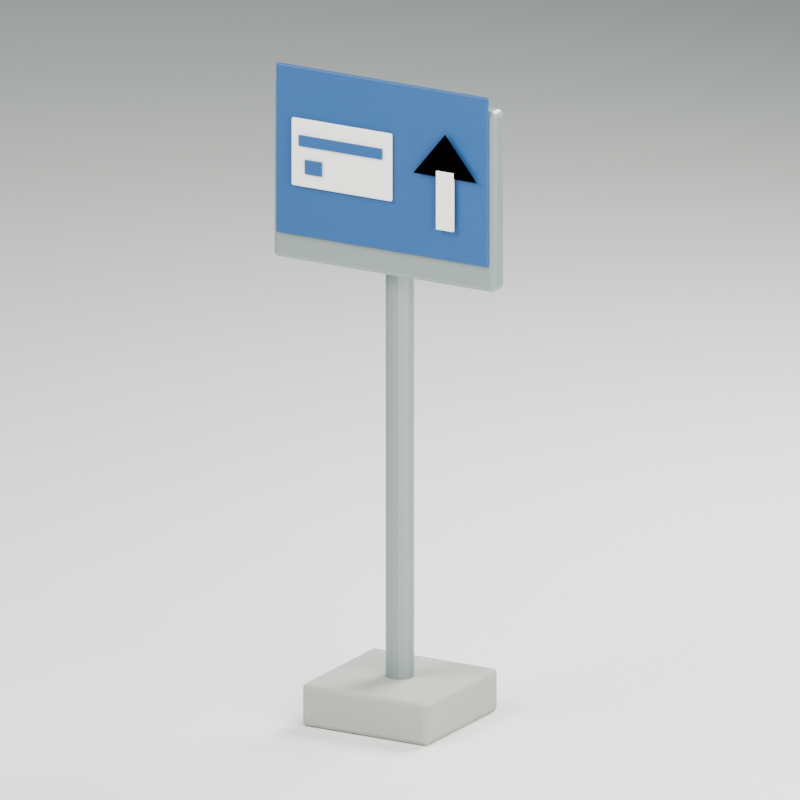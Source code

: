 # Source: source-edit.blend  (saved by Blender 4.0.36; exported with 4.5.12 LTS)
import bpy
from mathutils import Matrix  # noqa: F401  (used for matrix-valued properties, if any)

bpy.ops.wm.read_factory_settings(use_empty=True)
scene = bpy.context.scene
scene.name = 'Scene'

# ---- materials (node trees are filled in below, after node groups)
mat_concrete_foundation = bpy.data.materials.new('Concrete foundation')
mat_concrete_foundation.diffuse_color = (0.3231, 0.3372, 0.305, 1.0)
mat_galvanized_posts = bpy.data.materials.new('Galvanized posts')
mat_galvanized_posts.diffuse_color = (0.2623, 0.3095, 0.305, 1.0)
mat_generic_blue_sign = bpy.data.materials.new('Generic blue sign')
mat_generic_blue_sign.diffuse_color = (0.01033, 0.07036, 0.2122, 1.0)
mat_white_symbols = bpy.data.materials.new('White symbols')
mat_white_symbols.diffuse_color = (0.8308, 0.8632, 0.7835, 1.0)
mat_studio_floor_only = bpy.data.materials.new('STUDIO floor only')
mat_studio_floor_only.diffuse_color = (0.7157, 0.7305, 0.6867, 1.0)

# ---- material node trees
mat_concrete_foundation.use_nodes = True; mat_concrete_foundation.node_tree.nodes.clear()
_N = mat_concrete_foundation.node_tree.nodes; _L = mat_concrete_foundation.node_tree.links
n0 = _N.new('ShaderNodeBsdfPrincipled'); n0.name = 'Principled BSDF'; n0.location = (10, 300)
n0.inputs[0].default_value = (0.3231, 0.3372, 0.305, 1.0)
n0.inputs[2].default_value = 0.85
n0.inputs[3].default_value = 1.45
n1 = _N.new('ShaderNodeOutputMaterial'); n1.name = 'Material Output'; n1.location = (300, 300)
_L.new(n0.outputs[0], n1.inputs[0])
n1.is_active_output = True
mat_galvanized_posts.use_nodes = True; mat_galvanized_posts.node_tree.nodes.clear()
_N = mat_galvanized_posts.node_tree.nodes; _L = mat_galvanized_posts.node_tree.links
n0 = _N.new('ShaderNodeBsdfPrincipled'); n0.name = 'Principled BSDF'; n0.location = (10, 300)
n0.inputs[0].default_value = (0.2623, 0.3095, 0.305, 1.0)
n0.inputs[1].default_value = 0.55
n0.inputs[3].default_value = 1.45
n1 = _N.new('ShaderNodeOutputMaterial'); n1.name = 'Material Output'; n1.location = (300, 300)
_L.new(n0.outputs[0], n1.inputs[0])
n1.is_active_output = True
mat_generic_blue_sign.use_nodes = True; mat_generic_blue_sign.node_tree.nodes.clear()
_N = mat_generic_blue_sign.node_tree.nodes; _L = mat_generic_blue_sign.node_tree.links
n0 = _N.new('ShaderNodeBsdfPrincipled'); n0.name = 'Principled BSDF'; n0.location = (10, 300)
n0.inputs[0].default_value = (0.01033, 0.07036, 0.2122, 1.0)
n0.inputs[2].default_value = 0.55
n0.inputs[3].default_value = 1.45
n1 = _N.new('ShaderNodeOutputMaterial'); n1.name = 'Material Output'; n1.location = (300, 300)
_L.new(n0.outputs[0], n1.inputs[0])
n1.is_active_output = True
mat_white_symbols.use_nodes = True; mat_white_symbols.node_tree.nodes.clear()
_N = mat_white_symbols.node_tree.nodes; _L = mat_white_symbols.node_tree.links
n0 = _N.new('ShaderNodeBsdfPrincipled'); n0.name = 'Principled BSDF'; n0.location = (10, 300)
n0.inputs[0].default_value = (0.8308, 0.8632, 0.7835, 1.0)
n0.inputs[2].default_value = 0.6
n0.inputs[3].default_value = 1.45
n1 = _N.new('ShaderNodeOutputMaterial'); n1.name = 'Material Output'; n1.location = (300, 300)
_L.new(n0.outputs[0], n1.inputs[0])
n1.is_active_output = True
mat_studio_floor_only.use_nodes = True; mat_studio_floor_only.node_tree.nodes.clear()
_N = mat_studio_floor_only.node_tree.nodes; _L = mat_studio_floor_only.node_tree.links
n0 = _N.new('ShaderNodeBsdfPrincipled'); n0.name = 'Principled BSDF'; n0.location = (10, 300)
n0.inputs[0].default_value = (0.7157, 0.7305, 0.6867, 1.0)
n0.inputs[2].default_value = 0.95
n0.inputs[3].default_value = 1.45
n1 = _N.new('ShaderNodeOutputMaterial'); n1.name = 'Material Output'; n1.location = (300, 300)
_L.new(n0.outputs[0], n1.inputs[0])
n1.is_active_output = True

# ---- world
world_studio = bpy.data.worlds.new('Studio'); scene.world = world_studio
world_studio.use_nodes = True; world_studio.node_tree.nodes.clear()
_N = world_studio.node_tree.nodes; _L = world_studio.node_tree.links
n0 = _N.new('ShaderNodeBackground'); n0.name = 'Background'; n0.location = (10, 300)
n0.inputs[0].default_value = (0.25, 0.31, 0.32, 1.0)
n0.inputs[1].default_value = 0.5
n1 = _N.new('ShaderNodeOutputWorld'); n1.name = 'World Output'; n1.location = (300, 300)
_L.new(n0.outputs[0], n1.inputs[0])
n1.is_active_output = True
world_studio.use_sun_shadow = False
world_studio.sun_shadow_jitter_overblur = 0.0

# ---- cameras
cam_camera = bpy.data.cameras.new('Camera')
cam_camera.type = 'ORTHO'
cam_camera.ortho_scale = 3.6

# ---- lights
light_area = bpy.data.lights.new('Area', 'AREA')
light_area.transmission_factor = 0.0
light_area.energy = 1152.0
light_area.shadow_maximum_resolution = 0.006
light_area.use_absolute_resolution = True
light_area.size = 4.8
light_area.size_y = 1.0
light_area_001 = bpy.data.lights.new('Area.001', 'AREA')
light_area_001.transmission_factor = 0.0
light_area_001.energy = 720.0
light_area_001.shadow_maximum_resolution = 0.006
light_area_001.use_absolute_resolution = True
light_area_001.size = 4.8
light_area_001.size_y = 1.0
light_area_002 = bpy.data.lights.new('Area.002', 'AREA')
light_area_002.transmission_factor = 0.0
light_area_002.energy = 1296.0
light_area_002.shadow_maximum_resolution = 0.006
light_area_002.use_absolute_resolution = True
light_area_002.size = 3.6
light_area_002.size_y = 1.0

# ---- meshes
me_cube = bpy.data.meshes.new('Cube')
me_cube.from_pydata([(-0.325, -0.325, -0.1), (-0.325, -0.325, 0.1), (-0.325, 0.325, -0.1), (-0.325, 0.325, 0.1), (0.325, -0.325, -0.1), (0.325, -0.325, 0.1), (0.325, 0.325, -0.1), (0.325, 0.325, 0.1)], [], [(0, 1, 3, 2), (2, 3, 7, 6), (6, 7, 5, 4), (4, 5, 1, 0), (2, 6, 4, 0), (7, 3, 1, 5)])
_uv = me_cube.uv_layers.new(name='UVMap')
_uv.uv.foreach_set('vector', [0.375, 0.0, 0.625, 0.0, 0.625, 0.25, 0.375, 0.25, 0.375, 0.25, 0.625, 0.25, 0.625, 0.5, 0.375, 0.5, 0.375, 0.5, 0.625, 0.5, 0.625, 0.75, 0.375, 0.75, 0.375, 0.75, 0.625, 0.75, 0.625, 1.0, 0.375, 1.0, 0.125, 0.5, 0.375, 0.5, 0.375, 0.75, 0.125, 0.75, 0.625, 0.5, 0.875, 0.5, 0.875, 0.75, 0.625, 0.75])
me_cube.materials.append(mat_concrete_foundation)
me_cube.update()
me_cylinder = bpy.data.meshes.new('Cylinder')
me_cylinder.from_pydata([(0.0, 0.065, -1.2), (0.0, 0.065, 1.2), (0.02487, 0.06005, -1.2), (0.02487, 0.06005, 1.2), (0.04596, 0.04596, -1.2), (0.04596, 0.04596, 1.2), (0.06005, 0.02487, -1.2), (0.06005, 0.02487, 1.2), (0.065, 0.0, -1.2), (0.065, 0.0, 1.2), (0.06005, -0.02487, -1.2), (0.06005, -0.02487, 1.2), (0.04596, -0.04596, -1.2), (0.04596, -0.04596, 1.2), (0.02487, -0.06005, -1.2), (0.02487, -0.06005, 1.2), (0.0, -0.065, -1.2), (0.0, -0.065, 1.2), (-0.02487, -0.06005, -1.2), (-0.02487, -0.06005, 1.2), (-0.04596, -0.04596, -1.2), (-0.04596, -0.04596, 1.2), (-0.06005, -0.02487, -1.2), (-0.06005, -0.02487, 1.2), (-0.065, 0.0, -1.2), (-0.065, 0.0, 1.2), (-0.06005, 0.02487, -1.2), (-0.06005, 0.02487, 1.2), (-0.04596, 0.04596, -1.2), (-0.04596, 0.04596, 1.2), (-0.02487, 0.06005, -1.2), (-0.02487, 0.06005, 1.2)], [], [(0, 1, 3, 2), (2, 3, 5, 4), (4, 5, 7, 6), (6, 7, 9, 8), (8, 9, 11, 10), (10, 11, 13, 12), (12, 13, 15, 14), (14, 15, 17, 16), (16, 17, 19, 18), (18, 19, 21, 20), (20, 21, 23, 22), (22, 23, 25, 24), (24, 25, 27, 26), (26, 27, 29, 28), (3, 1, 31, 29, 27, 25, 23, 21, 19, 17, 15, 13, 11, 9, 7, 5), (28, 29, 31, 30), (30, 31, 1, 0), (0, 2, 4, 6, 8, 10, 12, 14, 16, 18, 20, 22, 24, 26, 28, 30)])
_uv = me_cylinder.uv_layers.new(name='UVMap')
_uv.uv.foreach_set('vector', [1.0, 0.5, 1.0, 1.0, 0.9375, 1.0, 0.9375, 0.5, 0.9375, 0.5, 0.9375, 1.0, 0.875, 1.0, 0.875, 0.5, 0.875, 0.5, 0.875, 1.0, 0.8125, 1.0, 0.8125, 0.5, 0.8125, 0.5, 0.8125, 1.0, 0.75, 1.0, 0.75, 0.5, 0.75, 0.5, 0.75, 1.0, 0.6875, 1.0, 0.6875, 0.5, 0.6875, 0.5, 0.6875, 1.0, 0.625, 1.0, 0.625, 0.5, 0.625, 0.5, 0.625, 1.0, 0.5625, 1.0, 0.5625, 0.5, 0.5625, 0.5, 0.5625, 1.0, 0.5, 1.0, 0.5, 0.5, 0.5, 0.5, 0.5, 1.0, 0.4375, 1.0, 0.4375, 0.5, 0.4375, 0.5, 0.4375, 1.0, 0.375, 1.0, 0.375, 0.5, 0.375, 0.5, 0.375, 1.0, 0.3125, 1.0, 0.3125, 0.5, 0.3125, 0.5, 0.3125, 1.0, 0.25, 1.0, 0.25, 0.5, 0.25, 0.5, 0.25, 1.0, 0.1875, 1.0, 0.1875, 0.5, 0.1875, 0.5, 0.1875, 1.0, 0.125, 1.0, 0.125, 0.5, 0.3418, 0.4717, 0.25, 0.49, 0.1582, 0.4717, 0.08029, 0.4197, 0.02827, 0.3418, 0.01, 0.25, 0.02827, 0.1582, 0.08029, 0.08029, 0.1582, 0.02827, 0.25, 0.01, 0.3418, 0.02827, 0.4197, 0.08029, 0.4717, 0.1582, 0.49, 0.25, 0.4717, 0.3418, 0.4197, 0.4197, 0.125, 0.5, 0.125, 1.0, 0.0625, 1.0, 0.0625, 0.5, 0.0625, 0.5, 0.0625, 1.0, 0.0, 1.0, 0.0, 0.5, 0.75, 0.49, 0.8418, 0.4717, 0.9197, 0.4197, 0.9717, 0.3418, 0.99, 0.25, 0.9717, 0.1582, 0.9197, 0.08029, 0.8418, 0.02827, 0.75, 0.01, 0.6582, 0.02827, 0.5803, 0.08029, 0.5283, 0.1582, 0.51, 0.25, 0.5283, 0.3418, 0.5803, 0.4197, 0.6582, 0.4717])
me_cylinder.materials.append(mat_galvanized_posts)
me_cylinder.update()
me_cube_001 = bpy.data.meshes.new('Cube.001')
me_cube_001.from_pydata([(-0.575, -0.05, -0.425), (-0.575, -0.05, 0.425), (-0.575, 0.05, -0.425), (-0.575, 0.05, 0.425), (0.575, -0.05, -0.425), (0.575, -0.05, 0.425), (0.575, 0.05, -0.425), (0.575, 0.05, 0.425)], [], [(0, 1, 3, 2), (2, 3, 7, 6), (6, 7, 5, 4), (4, 5, 1, 0), (2, 6, 4, 0), (7, 3, 1, 5)])
_uv = me_cube_001.uv_layers.new(name='UVMap')
_uv.uv.foreach_set('vector', [0.375, 0.0, 0.625, 0.0, 0.625, 0.25, 0.375, 0.25, 0.375, 0.25, 0.625, 0.25, 0.625, 0.5, 0.375, 0.5, 0.375, 0.5, 0.625, 0.5, 0.625, 0.75, 0.375, 0.75, 0.375, 0.75, 0.625, 0.75, 0.625, 1.0, 0.375, 1.0, 0.125, 0.5, 0.375, 0.5, 0.375, 0.75, 0.125, 0.75, 0.625, 0.5, 0.875, 0.5, 0.875, 0.75, 0.625, 0.75])
me_cube_001.materials.append(mat_galvanized_posts)
me_cube_001.update()
me_cube_002 = bpy.data.meshes.new('Cube.002')
me_cube_002.from_pydata([(-0.55, -0.008, -0.4), (-0.55, -0.008, 0.4), (-0.55, 0.008, -0.4), (-0.55, 0.008, 0.4), (0.55, -0.008, -0.4), (0.55, -0.008, 0.4), (0.55, 0.008, -0.4), (0.55, 0.008, 0.4)], [], [(0, 1, 3, 2), (2, 3, 7, 6), (6, 7, 5, 4), (4, 5, 1, 0), (2, 6, 4, 0), (7, 3, 1, 5)])
_uv = me_cube_002.uv_layers.new(name='UVMap')
_uv.uv.foreach_set('vector', [0.375, 0.0, 0.625, 0.0, 0.625, 0.25, 0.375, 0.25, 0.375, 0.25, 0.625, 0.25, 0.625, 0.5, 0.375, 0.5, 0.375, 0.5, 0.625, 0.5, 0.625, 0.75, 0.375, 0.75, 0.375, 0.75, 0.625, 0.75, 0.625, 1.0, 0.375, 1.0, 0.125, 0.5, 0.375, 0.5, 0.375, 0.75, 0.125, 0.75, 0.625, 0.5, 0.875, 0.5, 0.875, 0.75, 0.625, 0.75])
me_cube_002.materials.append(mat_generic_blue_sign)
me_cube_002.update()
me_cube_003 = bpy.data.meshes.new('Cube.003')
me_cube_003.from_pydata([(-0.26, -0.009, -0.16), (-0.26, -0.009, 0.16), (-0.26, 0.009, -0.16), (-0.26, 0.009, 0.16), (0.26, -0.009, -0.16), (0.26, -0.009, 0.16), (0.26, 0.009, -0.16), (0.26, 0.009, 0.16)], [], [(0, 1, 3, 2), (2, 3, 7, 6), (6, 7, 5, 4), (4, 5, 1, 0), (2, 6, 4, 0), (7, 3, 1, 5)])
_uv = me_cube_003.uv_layers.new(name='UVMap')
_uv.uv.foreach_set('vector', [0.375, 0.0, 0.625, 0.0, 0.625, 0.25, 0.375, 0.25, 0.375, 0.25, 0.625, 0.25, 0.625, 0.5, 0.375, 0.5, 0.375, 0.5, 0.625, 0.5, 0.625, 0.75, 0.375, 0.75, 0.375, 0.75, 0.625, 0.75, 0.625, 1.0, 0.375, 1.0, 0.125, 0.5, 0.375, 0.5, 0.375, 0.75, 0.125, 0.75, 0.625, 0.5, 0.875, 0.5, 0.875, 0.75, 0.625, 0.75])
me_cube_003.materials.append(mat_white_symbols)
me_cube_003.update()
me_cube_004 = bpy.data.meshes.new('Cube.004')
me_cube_004.from_pydata([(-0.215, -0.005, -0.025), (-0.215, -0.005, 0.025), (-0.215, 0.005, -0.025), (-0.215, 0.005, 0.025), (0.215, -0.005, -0.025), (0.215, -0.005, 0.025), (0.215, 0.005, -0.025), (0.215, 0.005, 0.025)], [], [(0, 1, 3, 2), (2, 3, 7, 6), (6, 7, 5, 4), (4, 5, 1, 0), (2, 6, 4, 0), (7, 3, 1, 5)])
_uv = me_cube_004.uv_layers.new(name='UVMap')
_uv.uv.foreach_set('vector', [0.375, 0.0, 0.625, 0.0, 0.625, 0.25, 0.375, 0.25, 0.375, 0.25, 0.625, 0.25, 0.625, 0.5, 0.375, 0.5, 0.375, 0.5, 0.625, 0.5, 0.625, 0.75, 0.375, 0.75, 0.375, 0.75, 0.625, 0.75, 0.625, 1.0, 0.375, 1.0, 0.125, 0.5, 0.375, 0.5, 0.375, 0.75, 0.125, 0.75, 0.625, 0.5, 0.875, 0.5, 0.875, 0.75, 0.625, 0.75])
me_cube_004.materials.append(mat_generic_blue_sign)
me_cube_004.update()
me_cube_005 = bpy.data.meshes.new('Cube.005')
me_cube_005.from_pydata([(-0.045, -0.005, -0.035), (-0.045, -0.005, 0.035), (-0.045, 0.005, -0.035), (-0.045, 0.005, 0.035), (0.045, -0.005, -0.035), (0.045, -0.005, 0.035), (0.045, 0.005, -0.035), (0.045, 0.005, 0.035)], [], [(0, 1, 3, 2), (2, 3, 7, 6), (6, 7, 5, 4), (4, 5, 1, 0), (2, 6, 4, 0), (7, 3, 1, 5)])
_uv = me_cube_005.uv_layers.new(name='UVMap')
_uv.uv.foreach_set('vector', [0.375, 0.0, 0.625, 0.0, 0.625, 0.25, 0.375, 0.25, 0.375, 0.25, 0.625, 0.25, 0.625, 0.5, 0.375, 0.5, 0.375, 0.5, 0.625, 0.5, 0.625, 0.75, 0.375, 0.75, 0.375, 0.75, 0.625, 0.75, 0.625, 1.0, 0.375, 1.0, 0.125, 0.5, 0.375, 0.5, 0.375, 0.75, 0.125, 0.75, 0.625, 0.5, 0.875, 0.5, 0.875, 0.75, 0.625, 0.75])
me_cube_005.materials.append(mat_generic_blue_sign)
me_cube_005.update()
me_cube_006 = bpy.data.meshes.new('Cube.006')
me_cube_006.from_pydata([(-0.044, -0.006, -0.1375), (-0.044, -0.006, 0.1375), (-0.044, 0.006, -0.1375), (-0.044, 0.006, 0.1375), (0.044, -0.006, -0.1375), (0.044, -0.006, 0.1375), (0.044, 0.006, -0.1375), (0.044, 0.006, 0.1375)], [], [(0, 1, 3, 2), (2, 3, 7, 6), (6, 7, 5, 4), (4, 5, 1, 0), (2, 6, 4, 0), (7, 3, 1, 5)])
_uv = me_cube_006.uv_layers.new(name='UVMap')
_uv.uv.foreach_set('vector', [0.375, 0.0, 0.625, 0.0, 0.625, 0.25, 0.375, 0.25, 0.375, 0.25, 0.625, 0.25, 0.625, 0.5, 0.375, 0.5, 0.375, 0.5, 0.625, 0.5, 0.625, 0.75, 0.375, 0.75, 0.375, 0.75, 0.625, 0.75, 0.625, 1.0, 0.375, 1.0, 0.125, 0.5, 0.375, 0.5, 0.375, 0.75, 0.125, 0.75, 0.625, 0.5, 0.875, 0.5, 0.875, 0.75, 0.625, 0.75])
me_cube_006.materials.append(mat_white_symbols)
me_cube_006.update()
me_icon_arrow = bpy.data.meshes.new('ICON_Arrow')
me_icon_arrow.from_pydata([(0.175, -0.185, 2.547), (0.505, -0.185, 2.547), (0.34, -0.185, 2.751)], [], [(0, 1, 2), (2, 1, 0)])
me_icon_arrow.materials.append(mat_white_symbols)
me_icon_arrow.update()
me_cube_007 = bpy.data.meshes.new('Cube.007')
me_cube_007.from_pydata([(-1000.0, -1000.0, -0.03), (-1000.0, -1000.0, 0.03), (-1000.0, 1000.0, -0.03), (-1000.0, 1000.0, 0.03), (1000.0, -1000.0, -0.03), (1000.0, -1000.0, 0.03), (1000.0, 1000.0, -0.03), (1000.0, 1000.0, 0.03)], [], [(0, 1, 3, 2), (2, 3, 7, 6), (6, 7, 5, 4), (4, 5, 1, 0), (2, 6, 4, 0), (7, 3, 1, 5)])
_uv = me_cube_007.uv_layers.new(name='UVMap')
_uv.uv.foreach_set('vector', [0.375, 0.0, 0.625, 0.0, 0.625, 0.25, 0.375, 0.25, 0.375, 0.25, 0.625, 0.25, 0.625, 0.5, 0.375, 0.5, 0.375, 0.5, 0.625, 0.5, 0.625, 0.75, 0.375, 0.75, 0.375, 0.75, 0.625, 0.75, 0.625, 1.0, 0.375, 1.0, 0.125, 0.5, 0.375, 0.5, 0.375, 0.75, 0.125, 0.75, 0.625, 0.5, 0.875, 0.5, 0.875, 0.75, 0.625, 0.75])
me_cube_007.materials.append(mat_studio_floor_only)
me_cube_007.update()

# ---- objects
ob_asset_malaysiacardlanesign = bpy.data.objects.new('ASSET_MalaysiaCardLaneSign', None)
ob_base_footing = bpy.data.objects.new('BASE_Footing', me_cube)
ob_post_support = bpy.data.objects.new('POST_Support', me_cylinder)
ob_panel_back = bpy.data.objects.new('PANEL_Back', me_cube_001)
ob_sign_replaceablepanel = bpy.data.objects.new('SIGN_ReplaceablePanel', None)
ob_panel_blueface = bpy.data.objects.new('PANEL_BlueFace', me_cube_002)
ob_icon_card = bpy.data.objects.new('ICON_Card', me_cube_003)
ob_icon_cardstripe = bpy.data.objects.new('ICON_CardStripe', me_cube_004)
ob_icon_chip = bpy.data.objects.new('ICON_Chip', me_cube_005)
ob_icon_arrow_shaft = bpy.data.objects.new('ICON_Arrow_Shaft', me_cube_006)
ob_icon_arrow_head = bpy.data.objects.new('ICON_Arrow_Head', me_icon_arrow)
ob_studio_floor = bpy.data.objects.new('STUDIO_Floor', me_cube_007)
ob_studio_key = bpy.data.objects.new('STUDIO_Key', light_area)
ob_studio_fill = bpy.data.objects.new('STUDIO_Fill', light_area_001)
ob_studio_rear = bpy.data.objects.new('STUDIO_Rear', light_area_002)
ob_studio_camera = bpy.data.objects.new('STUDIO_Camera', cam_camera)

# ---- transforms, parenting, visibility, modifiers, constraints
ob_asset_malaysiacardlanesign.location = (0.0, 0.0, 0.0)
ob_base_footing.parent = ob_asset_malaysiacardlanesign
ob_base_footing.location = (0.0, 0.0, 0.1)
_m = ob_base_footing.modifiers.new('Editable eased edges', 'BEVEL')
_m.width = 0.02
_m.width_pct = 0.02
_m.segments = 2
ob_post_support.parent = ob_asset_malaysiacardlanesign
ob_post_support.location = (0.0, 0.0, 1.3)
ob_panel_back.parent = ob_asset_malaysiacardlanesign
ob_panel_back.location = (0.0, -0.1, 2.55)
_m = ob_panel_back.modifiers.new('Editable eased edges', 'BEVEL')
_m.width = 0.025
_m.width_pct = 0.025
_m.segments = 2
ob_sign_replaceablepanel.parent = ob_asset_malaysiacardlanesign
ob_sign_replaceablepanel.location = (0.0, 0.0, 0.1)
ob_panel_blueface.parent = ob_sign_replaceablepanel
ob_panel_blueface.location = (0.0, -0.158, 2.55)
_m = ob_panel_blueface.modifiers.new('Editable eased edges', 'BEVEL')
_m.width = 0.015
_m.width_pct = 0.015
_m.segments = 2
ob_icon_card.parent = ob_sign_replaceablepanel
ob_icon_card.location = (-0.2, -0.175, 2.55)
_m = ob_icon_card.modifiers.new('Editable eased edges', 'BEVEL')
_m.width = 0.025
_m.width_pct = 0.025
_m.segments = 2
ob_icon_cardstripe.parent = ob_sign_replaceablepanel
ob_icon_cardstripe.location = (-0.2, -0.189, 2.61)
ob_icon_chip.parent = ob_sign_replaceablepanel
ob_icon_chip.location = (-0.34, -0.19, 2.49)
_m = ob_icon_chip.modifiers.new('Editable eased edges', 'BEVEL')
_m.width = 0.006
_m.width_pct = 0.006
_m.segments = 2
ob_icon_arrow_shaft.parent = ob_sign_replaceablepanel
ob_icon_arrow_shaft.location = (0.34, -0.185, 2.438)
ob_icon_arrow_head.parent = ob_sign_replaceablepanel
ob_icon_arrow_head.location = (0.0, 0.0, 0.0)
ob_studio_floor.location = (0.0, 0.0, -0.03)
ob_studio_key.location = (-3.6, -4.8, 7.2)
ob_studio_key.rotation_euler = (0.8006, 3.344e-09, -0.6435)
ob_studio_fill.location = (4.8, -2.4, 3.6)
ob_studio_fill.rotation_euler = (1.179, -1.163e-07, 1.107)
ob_studio_rear.location = (1.2, 4.8, 6.0)
ob_studio_rear.rotation_euler = (0.8196, -7.029e-08, 2.897)
ob_studio_camera.location = (4.0, -7.0, 4.0)
ob_studio_camera.rotation_euler = (1.27, 7.098e-09, 0.5191)

# ---- collection membership
scene.collection.objects.link(ob_asset_malaysiacardlanesign)
scene.collection.objects.link(ob_base_footing)
scene.collection.objects.link(ob_post_support)
scene.collection.objects.link(ob_panel_back)
scene.collection.objects.link(ob_sign_replaceablepanel)
scene.collection.objects.link(ob_panel_blueface)
scene.collection.objects.link(ob_icon_card)
scene.collection.objects.link(ob_icon_cardstripe)
scene.collection.objects.link(ob_icon_chip)
scene.collection.objects.link(ob_icon_arrow_shaft)
scene.collection.objects.link(ob_icon_arrow_head)
scene.collection.objects.link(ob_studio_floor)
scene.collection.objects.link(ob_studio_key)
scene.collection.objects.link(ob_studio_fill)
scene.collection.objects.link(ob_studio_rear)
scene.collection.objects.link(ob_studio_camera)

# ---- scene / render settings (as saved in the file)
scene.camera = ob_studio_camera
scene.frame_start = 1; scene.frame_end = 250; scene.frame_set(1)
scene.render.engine = 'CYCLES'
scene.render.resolution_x = 768
scene.render.resolution_y = 768
scene.cycles.use_denoising = False
scene.cycles.samples = 48
scene.cycles.sampling_pattern = 'TABULATED_SOBOL'
bpy.context.view_layer.update()
